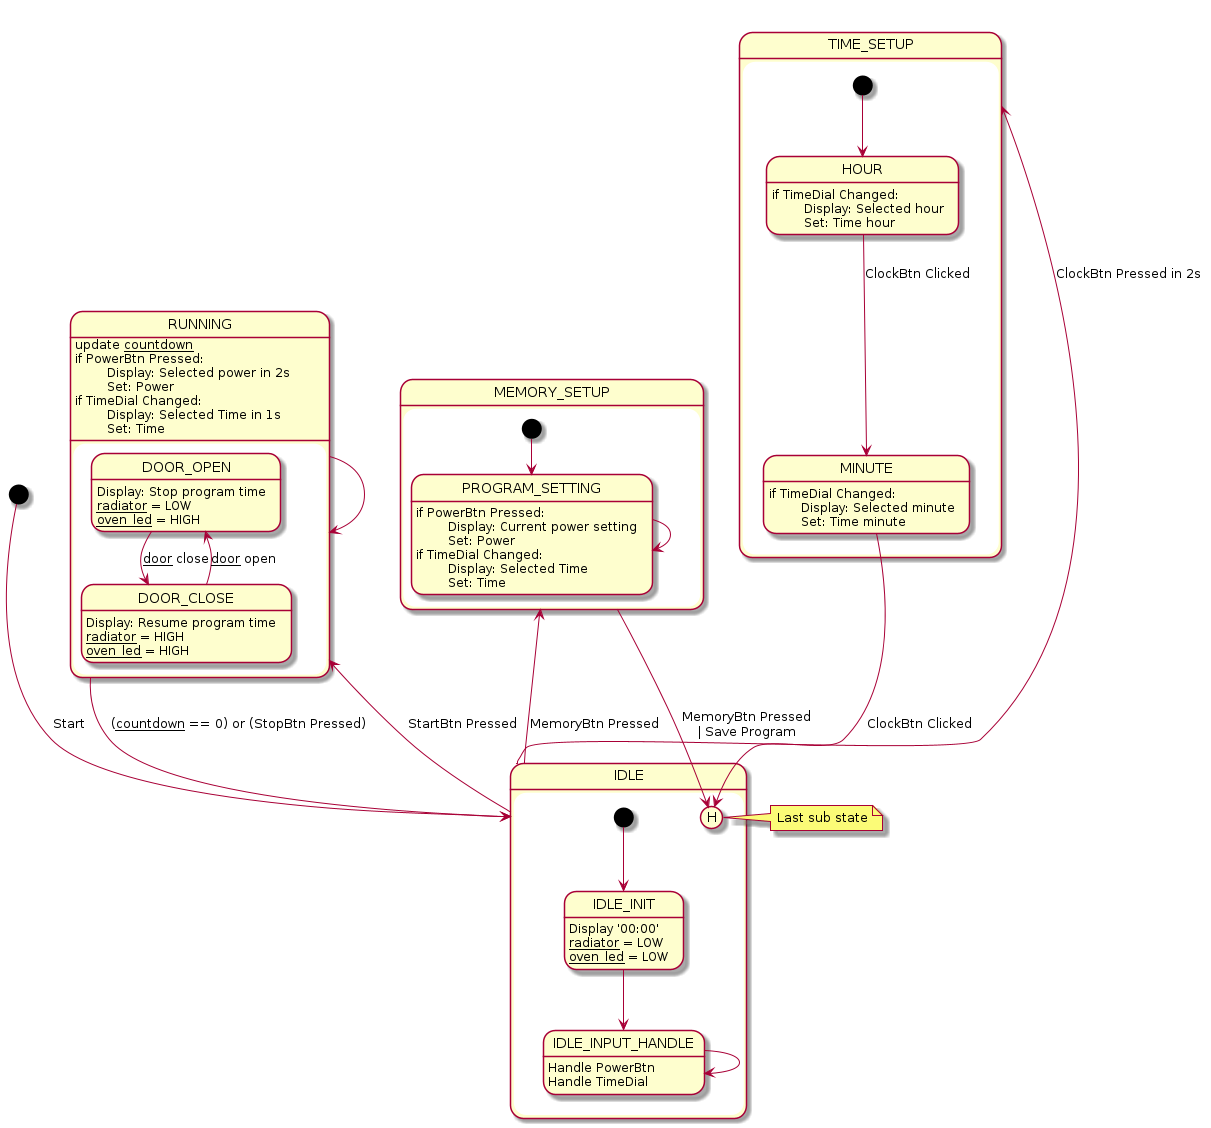

The diagram above was rendered by PlantUML. Its source (embedded in the PNG):
@startuml

state IDLE {
	[*] --> IDLE_INIT
	IDLE_INIT --> IDLE_INPUT_HANDLE
	IDLE_INPUT_HANDLE --> IDLE_INPUT_HANDLE

	IDLE_INIT: Display '00:00'
	IDLE_INIT: __radiator__ = LOW
	IDLE_INIT: __oven_led__ = LOW
	IDLE_INPUT_HANDLE: Handle PowerBtn
	IDLE_INPUT_HANDLE: Handle TimeDial
}

state RUNNING {
	DOOR_OPEN --> DOOR_CLOSE: __door__ close
	DOOR_CLOSE --> DOOR_OPEN: __door__ open

	DOOR_OPEN: Display: Stop program time
	DOOR_OPEN: __radiator__ = LOW
	DOOR_OPEN: __oven_led__ = HIGH
	DOOR_CLOSE: Display: Resume program time
	DOOR_CLOSE: __radiator__ = HIGH
	DOOR_CLOSE: __oven_led__ = HIGH
}

state MEMORY_SETUP {
	[*] --> PROGRAM_SETTING
	PROGRAM_SETTING --> PROGRAM_SETTING

	PROGRAM_SETTING: if PowerBtn Pressed:
	PROGRAM_SETTING: \tDisplay: Current power setting
	PROGRAM_SETTING: \tSet: Power
	PROGRAM_SETTING: if TimeDial Changed:
	PROGRAM_SETTING: \tDisplay: Selected Time
	PROGRAM_SETTING: \tSet: Time
}

state TIME_SETUP {
	[*] --> HOUR
	HOUR --> MINUTE: ClockBtn Clicked
	MINUTE --> IDLE[H]: ClockBtn Clicked
	note right
		Last sub state
	end note

	HOUR: if TimeDial Changed:
	HOUR: \tDisplay: Selected hour
	HOUR: \tSet: Time hour
	MINUTE: if TimeDial Changed:
	MINUTE: \tDisplay: Selected minute
	MINUTE: \tSet: Time minute
}

[*] --> IDLE: Start
IDLE --> TIME_SETUP: ClockBtn Pressed in 2s
IDLE --> MEMORY_SETUP: MemoryBtn Pressed
MEMORY_SETUP --> IDLE[H]: MemoryBtn Pressed\n| Save Program
IDLE --> RUNNING: StartBtn Pressed
RUNNING --> RUNNING
RUNNING --> IDLE: (__countdown__ == 0) or (StopBtn Pressed)

RUNNING: update __countdown__
RUNNING: if PowerBtn Pressed:
RUNNING: \tDisplay: Selected power in 2s
RUNNING: \tSet: Power
RUNNING: if TimeDial Changed:
RUNNING: \tDisplay: Selected Time in 1s
RUNNING: \tSet: Time

@enduml